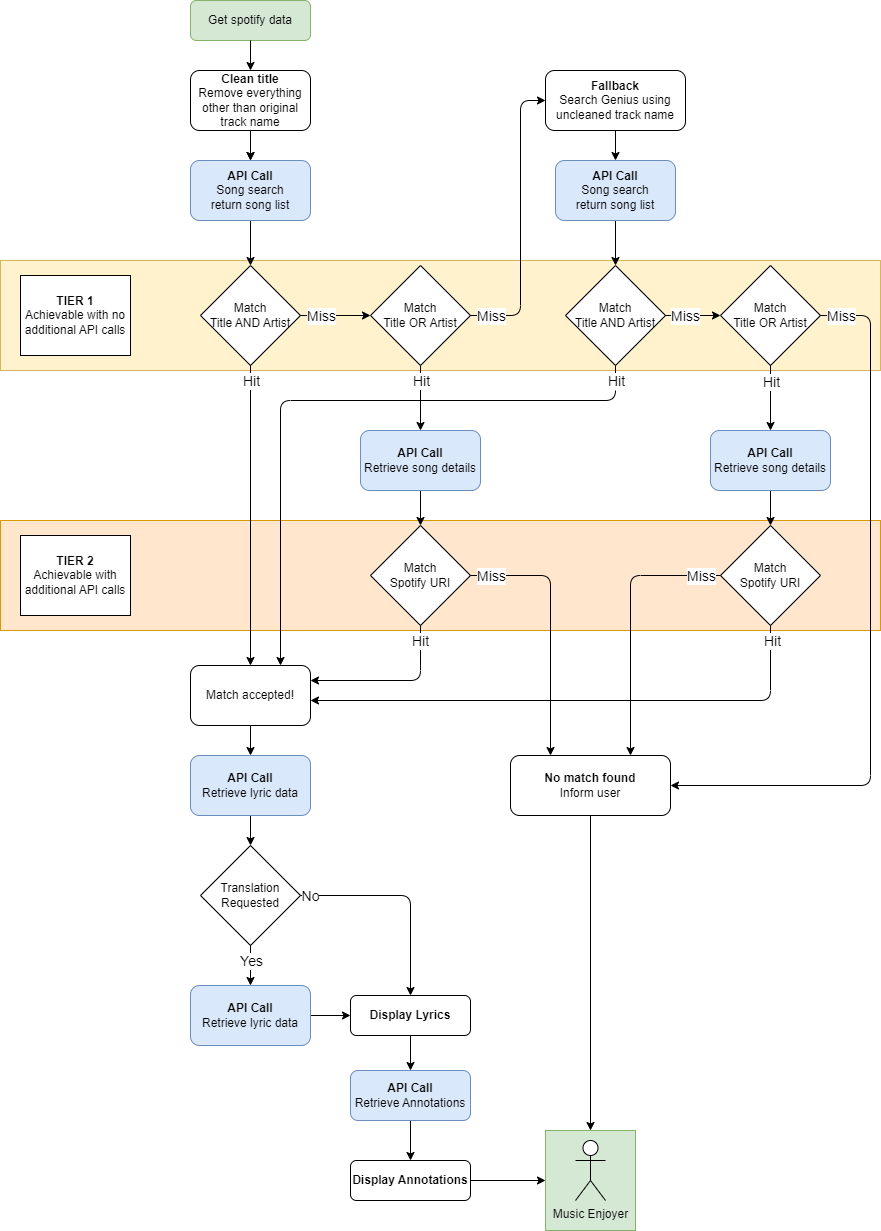

The diagram above was exported from draw.io. Its source (the exported page's mxGraphModel, read from the mxfile embedded in the PNG):
<mxGraphModel dx="1022" dy="1232" grid="1" gridSize="10" guides="1" tooltips="1" connect="1" arrows="1" fold="1" page="1" pageScale="1" pageWidth="1200" pageHeight="2000" math="0" shadow="0">
  <root>
    <mxCell id="0" />
    <mxCell id="1" parent="0" />
    <mxCell id="45" value="" style="rounded=0;whiteSpace=wrap;html=1;shadow=0;glass=0;sketch=0;fillColor=#d5e8d4;strokeColor=#82b366;" vertex="1" parent="1">
      <mxGeometry x="675" y="1270" width="90" height="100" as="geometry" />
    </mxCell>
    <mxCell id="13" value="" style="rounded=0;whiteSpace=wrap;html=1;fillColor=#ffe6cc;strokeColor=#d79b00;glass=0;shadow=0;movable=0;resizable=0;rotatable=0;deletable=0;editable=0;connectable=0;" vertex="1" parent="1">
      <mxGeometry x="130" y="660" width="880" height="110" as="geometry" />
    </mxCell>
    <mxCell id="11" value="" style="rounded=0;whiteSpace=wrap;html=1;fillColor=#fff2cc;strokeColor=#d6b656;glass=0;shadow=0;movable=0;resizable=0;rotatable=0;deletable=0;editable=0;connectable=0;" vertex="1" parent="1">
      <mxGeometry x="130" y="400" width="880" height="110" as="geometry" />
    </mxCell>
    <mxCell id="2" value="Get spotify data" style="rounded=1;whiteSpace=wrap;html=1;fillColor=#d5e8d4;strokeColor=#82b366;" vertex="1" parent="1">
      <mxGeometry x="320" y="140" width="120" height="40" as="geometry" />
    </mxCell>
    <mxCell id="3" value="" style="endArrow=classic;html=1;exitX=0.5;exitY=1;exitDx=0;exitDy=0;entryX=0.5;entryY=0;entryDx=0;entryDy=0;" edge="1" parent="1" source="2" target="4">
      <mxGeometry width="50" height="50" relative="1" as="geometry">
        <mxPoint x="440" y="330" as="sourcePoint" />
        <mxPoint x="380" y="230" as="targetPoint" />
      </mxGeometry>
    </mxCell>
    <mxCell id="8" value="" style="edgeStyle=none;html=1;" edge="1" parent="1" source="4" target="7">
      <mxGeometry relative="1" as="geometry" />
    </mxCell>
    <mxCell id="43" value="" style="edgeStyle=none;html=1;" edge="1" parent="1" source="4" target="7">
      <mxGeometry relative="1" as="geometry" />
    </mxCell>
    <mxCell id="4" value="&lt;b&gt;Clean title&lt;/b&gt;&lt;br&gt;Remove everything other than original track name" style="rounded=1;whiteSpace=wrap;html=1;" vertex="1" parent="1">
      <mxGeometry x="320" y="210" width="120" height="60" as="geometry" />
    </mxCell>
    <mxCell id="32" value="" style="edgeStyle=none;html=1;" edge="1" parent="1" source="5" target="31">
      <mxGeometry relative="1" as="geometry" />
    </mxCell>
    <mxCell id="5" value="&lt;b&gt;Fallback&lt;/b&gt;&lt;br&gt;Search Genius using uncleaned track name" style="rounded=1;whiteSpace=wrap;html=1;" vertex="1" parent="1">
      <mxGeometry x="675" y="210" width="140" height="60" as="geometry" />
    </mxCell>
    <mxCell id="6" value="Music Enjoyer" style="shape=umlActor;verticalLabelPosition=bottom;verticalAlign=top;html=1;outlineConnect=0;" vertex="1" parent="1">
      <mxGeometry x="705" y="1280" width="30" height="60" as="geometry" />
    </mxCell>
    <mxCell id="10" value="" style="edgeStyle=none;html=1;" edge="1" parent="1" source="7" target="9">
      <mxGeometry relative="1" as="geometry" />
    </mxCell>
    <mxCell id="7" value="&lt;b&gt;API Call&lt;/b&gt;&lt;br&gt;Song search&lt;br&gt;return song list" style="rounded=1;whiteSpace=wrap;html=1;fillColor=#dae8fc;strokeColor=#6c8ebf;" vertex="1" parent="1">
      <mxGeometry x="320" y="300" width="120" height="60" as="geometry" />
    </mxCell>
    <mxCell id="9" value="Match&lt;br&gt;Title AND Artist" style="rhombus;whiteSpace=wrap;html=1;" vertex="1" parent="1">
      <mxGeometry x="330" y="405" width="100" height="100" as="geometry" />
    </mxCell>
    <mxCell id="12" value="&lt;b&gt;TIER 1&lt;/b&gt;&lt;br&gt;Achievable with no additional API calls" style="rounded=0;whiteSpace=wrap;html=1;shadow=0;glass=0;sketch=0;" vertex="1" parent="1">
      <mxGeometry x="150" y="415" width="110" height="80" as="geometry" />
    </mxCell>
    <mxCell id="14" value="&lt;b&gt;TIER 2&lt;/b&gt;&lt;br&gt;Achievable with additional API calls" style="rounded=0;whiteSpace=wrap;html=1;shadow=0;glass=0;sketch=0;" vertex="1" parent="1">
      <mxGeometry x="150" y="675" width="110" height="80" as="geometry" />
    </mxCell>
    <mxCell id="37" value="" style="edgeStyle=none;html=1;" edge="1" parent="1" source="15" target="16">
      <mxGeometry relative="1" as="geometry" />
    </mxCell>
    <mxCell id="15" value="Match accepted!" style="rounded=1;whiteSpace=wrap;html=1;shadow=0;glass=0;sketch=0;" vertex="1" parent="1">
      <mxGeometry x="320" y="805" width="120" height="60" as="geometry" />
    </mxCell>
    <mxCell id="38" value="" style="edgeStyle=none;html=1;" edge="1" parent="1" source="16" target="36">
      <mxGeometry relative="1" as="geometry" />
    </mxCell>
    <mxCell id="16" value="&lt;span&gt;&lt;b&gt;API Call&lt;/b&gt;&lt;br&gt;&lt;/span&gt;Retrieve lyric data" style="rounded=1;whiteSpace=wrap;html=1;shadow=0;glass=0;sketch=0;fontStyle=0;fillColor=#dae8fc;strokeColor=#6c8ebf;" vertex="1" parent="1">
      <mxGeometry x="320" y="895" width="120" height="60" as="geometry" />
    </mxCell>
    <mxCell id="78" value="" style="edgeStyle=none;html=1;" edge="1" parent="1" source="21" target="52">
      <mxGeometry relative="1" as="geometry" />
    </mxCell>
    <mxCell id="21" value="&lt;b&gt;API Call&lt;/b&gt;&lt;br&gt;Retrieve lyric data" style="rounded=1;whiteSpace=wrap;html=1;fillColor=#dae8fc;strokeColor=#6c8ebf;" vertex="1" parent="1">
      <mxGeometry x="320" y="1125" width="120" height="60" as="geometry" />
    </mxCell>
    <mxCell id="22" value="" style="endArrow=classic;html=1;exitX=0.5;exitY=1;exitDx=0;exitDy=0;entryX=0.5;entryY=0;entryDx=0;entryDy=0;" edge="1" parent="1" source="9" target="15">
      <mxGeometry relative="1" as="geometry">
        <mxPoint x="510" y="750" as="sourcePoint" />
        <mxPoint x="610" y="750" as="targetPoint" />
      </mxGeometry>
    </mxCell>
    <mxCell id="23" value="Hit" style="edgeLabel;resizable=0;html=1;align=center;verticalAlign=middle;rounded=0;shadow=0;glass=0;sketch=0;fontSize=14;" connectable="0" vertex="1" parent="22">
      <mxGeometry relative="1" as="geometry">
        <mxPoint y="-135" as="offset" />
      </mxGeometry>
    </mxCell>
    <mxCell id="24" value="" style="endArrow=classic;html=1;exitX=1;exitY=0.5;exitDx=0;exitDy=0;entryX=0;entryY=0.5;entryDx=0;entryDy=0;" edge="1" parent="1" source="9" target="26">
      <mxGeometry relative="1" as="geometry">
        <mxPoint x="520" y="760" as="sourcePoint" />
        <mxPoint x="800" y="490" as="targetPoint" />
      </mxGeometry>
    </mxCell>
    <mxCell id="25" value="Miss" style="edgeLabel;resizable=0;html=1;align=center;verticalAlign=middle;rounded=0;shadow=0;glass=0;sketch=0;fontSize=14;" connectable="0" vertex="1" parent="24">
      <mxGeometry relative="1" as="geometry">
        <mxPoint x="-15" as="offset" />
      </mxGeometry>
    </mxCell>
    <mxCell id="26" value="Match&lt;br&gt;Title OR Artist" style="rhombus;whiteSpace=wrap;html=1;" vertex="1" parent="1">
      <mxGeometry x="500" y="405" width="100" height="100" as="geometry" />
    </mxCell>
    <mxCell id="27" value="" style="endArrow=classic;html=1;exitX=0.5;exitY=1;exitDx=0;exitDy=0;entryX=0.5;entryY=0;entryDx=0;entryDy=0;" edge="1" parent="1" source="26" target="92">
      <mxGeometry relative="1" as="geometry">
        <mxPoint x="570" y="780" as="sourcePoint" />
        <mxPoint x="540" y="530" as="targetPoint" />
      </mxGeometry>
    </mxCell>
    <mxCell id="110" value="Hit" style="edgeLabel;resizable=0;html=1;align=center;verticalAlign=middle;rounded=0;shadow=0;glass=0;sketch=0;fontSize=14;" connectable="0" vertex="1" parent="27">
      <mxGeometry relative="1" as="geometry">
        <mxPoint y="-18" as="offset" />
      </mxGeometry>
    </mxCell>
    <mxCell id="29" value="" style="endArrow=classic;html=1;exitX=1;exitY=0.5;exitDx=0;exitDy=0;entryX=0;entryY=0.5;entryDx=0;entryDy=0;" edge="1" parent="1" source="26" target="5">
      <mxGeometry relative="1" as="geometry">
        <mxPoint x="830" y="390" as="sourcePoint" />
        <mxPoint x="930" y="490" as="targetPoint" />
        <Array as="points">
          <mxPoint x="650" y="455" />
          <mxPoint x="650" y="240" />
        </Array>
      </mxGeometry>
    </mxCell>
    <mxCell id="109" value="Miss" style="edgeLabel;resizable=0;html=1;align=center;verticalAlign=middle;rounded=0;shadow=0;glass=0;sketch=0;fontSize=14;" connectable="0" vertex="1" parent="29">
      <mxGeometry relative="1" as="geometry">
        <mxPoint x="-30" y="95" as="offset" />
      </mxGeometry>
    </mxCell>
    <mxCell id="70" value="" style="edgeStyle=none;html=1;" edge="1" parent="1" source="31" target="57">
      <mxGeometry relative="1" as="geometry" />
    </mxCell>
    <mxCell id="31" value="&lt;b&gt;API Call&lt;/b&gt;&lt;br&gt;Song search&lt;br&gt;return song list" style="rounded=1;whiteSpace=wrap;html=1;fillColor=#dae8fc;strokeColor=#6c8ebf;" vertex="1" parent="1">
      <mxGeometry x="685" y="300" width="120" height="60" as="geometry" />
    </mxCell>
    <mxCell id="90" style="edgeStyle=none;html=1;exitX=0.5;exitY=1;exitDx=0;exitDy=0;" edge="1" parent="1" source="33" target="45">
      <mxGeometry relative="1" as="geometry" />
    </mxCell>
    <mxCell id="33" value="&lt;b&gt;No match found&lt;/b&gt;&lt;br&gt;Inform user" style="rounded=1;whiteSpace=wrap;html=1;" vertex="1" parent="1">
      <mxGeometry x="640" y="895" width="160" height="60" as="geometry" />
    </mxCell>
    <mxCell id="36" value="Translation Requested" style="rhombus;whiteSpace=wrap;html=1;" vertex="1" parent="1">
      <mxGeometry x="330" y="985" width="100" height="100" as="geometry" />
    </mxCell>
    <mxCell id="47" value="Match&lt;br&gt;Spotify URI" style="rhombus;whiteSpace=wrap;html=1;" vertex="1" parent="1">
      <mxGeometry x="500" y="665" width="100" height="100" as="geometry" />
    </mxCell>
    <mxCell id="50" value="" style="endArrow=classic;html=1;exitX=1;exitY=0.5;exitDx=0;exitDy=0;entryX=0.25;entryY=0;entryDx=0;entryDy=0;" edge="1" parent="1" source="47" target="33">
      <mxGeometry relative="1" as="geometry">
        <mxPoint x="910" y="915" as="sourcePoint" />
        <mxPoint x="680" y="890" as="targetPoint" />
        <Array as="points">
          <mxPoint x="680" y="715" />
        </Array>
      </mxGeometry>
    </mxCell>
    <mxCell id="51" value="Miss" style="edgeLabel;resizable=0;html=1;align=center;verticalAlign=middle;rounded=0;shadow=0;glass=0;sketch=0;fontSize=14;" connectable="0" vertex="1" parent="50">
      <mxGeometry relative="1" as="geometry">
        <mxPoint x="-60" y="-50" as="offset" />
      </mxGeometry>
    </mxCell>
    <mxCell id="85" value="" style="edgeStyle=none;html=1;" edge="1" parent="1" source="52" target="53">
      <mxGeometry relative="1" as="geometry" />
    </mxCell>
    <mxCell id="52" value="&lt;b&gt;Display Lyrics&lt;br&gt;&lt;/b&gt;" style="rounded=1;whiteSpace=wrap;html=1;" vertex="1" parent="1">
      <mxGeometry x="480" y="1135" width="120" height="40" as="geometry" />
    </mxCell>
    <mxCell id="86" value="" style="edgeStyle=none;html=1;" edge="1" parent="1" source="53" target="84">
      <mxGeometry relative="1" as="geometry" />
    </mxCell>
    <mxCell id="53" value="&lt;b&gt;API Call&lt;/b&gt;&lt;br&gt;Retrieve Annotations" style="rounded=1;whiteSpace=wrap;html=1;fillColor=#dae8fc;strokeColor=#6c8ebf;" vertex="1" parent="1">
      <mxGeometry x="480" y="1210" width="120" height="50" as="geometry" />
    </mxCell>
    <mxCell id="54" value="" style="endArrow=classic;html=1;exitX=0.5;exitY=1;exitDx=0;exitDy=0;entryX=1;entryY=0.25;entryDx=0;entryDy=0;" edge="1" parent="1" source="47" target="15">
      <mxGeometry relative="1" as="geometry">
        <mxPoint x="570" y="955" as="sourcePoint" />
        <mxPoint x="670" y="955" as="targetPoint" />
        <Array as="points">
          <mxPoint x="550" y="820" />
        </Array>
      </mxGeometry>
    </mxCell>
    <mxCell id="55" value="Hit" style="edgeLabel;resizable=0;html=1;align=center;verticalAlign=middle;rounded=0;shadow=0;glass=0;sketch=0;fontSize=14;" connectable="0" vertex="1" parent="54">
      <mxGeometry relative="1" as="geometry">
        <mxPoint x="27" y="-40" as="offset" />
      </mxGeometry>
    </mxCell>
    <mxCell id="57" value="Match&lt;br&gt;Title AND Artist" style="rhombus;whiteSpace=wrap;html=1;" vertex="1" parent="1">
      <mxGeometry x="695" y="405" width="100" height="100" as="geometry" />
    </mxCell>
    <mxCell id="58" value="" style="endArrow=classic;html=1;exitX=1;exitY=0.5;exitDx=0;exitDy=0;entryX=0;entryY=0.5;entryDx=0;entryDy=0;" edge="1" parent="1" source="57" target="69">
      <mxGeometry relative="1" as="geometry">
        <mxPoint x="860" y="760" as="sourcePoint" />
        <mxPoint x="840" y="455" as="targetPoint" />
      </mxGeometry>
    </mxCell>
    <mxCell id="111" value="Miss" style="edgeLabel;resizable=0;html=1;align=center;verticalAlign=middle;rounded=0;shadow=0;glass=0;sketch=0;fontSize=14;" connectable="0" vertex="1" parent="58">
      <mxGeometry relative="1" as="geometry">
        <mxPoint x="-8" as="offset" />
      </mxGeometry>
    </mxCell>
    <mxCell id="64" value="Match&lt;br&gt;Spotify URI" style="rhombus;whiteSpace=wrap;html=1;" vertex="1" parent="1">
      <mxGeometry x="850" y="665" width="100" height="100" as="geometry" />
    </mxCell>
    <mxCell id="67" value="" style="endArrow=classic;html=1;exitX=0.5;exitY=1;exitDx=0;exitDy=0;" edge="1" parent="1" source="64">
      <mxGeometry relative="1" as="geometry">
        <mxPoint x="910" y="955" as="sourcePoint" />
        <mxPoint x="440" y="840" as="targetPoint" />
        <Array as="points">
          <mxPoint x="900" y="840" />
        </Array>
      </mxGeometry>
    </mxCell>
    <mxCell id="68" value="Hit" style="edgeLabel;resizable=0;html=1;align=center;verticalAlign=middle;rounded=0;shadow=0;glass=0;sketch=0;fontSize=14;" connectable="0" vertex="1" parent="67">
      <mxGeometry relative="1" as="geometry">
        <mxPoint x="193" y="-60" as="offset" />
      </mxGeometry>
    </mxCell>
    <mxCell id="69" value="Match&lt;br&gt;Title OR Artist" style="rhombus;whiteSpace=wrap;html=1;" vertex="1" parent="1">
      <mxGeometry x="850" y="405" width="100" height="100" as="geometry" />
    </mxCell>
    <mxCell id="71" value="" style="endArrow=classic;html=1;exitX=0.5;exitY=1;exitDx=0;exitDy=0;entryX=0.75;entryY=0;entryDx=0;entryDy=0;" edge="1" parent="1" source="57" target="15">
      <mxGeometry relative="1" as="geometry">
        <mxPoint x="720" y="560" as="sourcePoint" />
        <mxPoint x="430" y="550" as="targetPoint" />
        <Array as="points">
          <mxPoint x="745" y="540" />
          <mxPoint x="410" y="540" />
        </Array>
      </mxGeometry>
    </mxCell>
    <mxCell id="112" value="Hit" style="edgeLabel;resizable=0;html=1;align=center;verticalAlign=middle;rounded=0;shadow=0;glass=0;sketch=0;fontSize=14;" connectable="0" vertex="1" parent="71">
      <mxGeometry relative="1" as="geometry">
        <mxPoint x="283" y="-20" as="offset" />
      </mxGeometry>
    </mxCell>
    <mxCell id="73" value="" style="endArrow=classic;html=1;exitX=0;exitY=0.5;exitDx=0;exitDy=0;entryX=0.75;entryY=0;entryDx=0;entryDy=0;" edge="1" parent="1" source="64" target="33">
      <mxGeometry relative="1" as="geometry">
        <mxPoint x="750" y="810" as="sourcePoint" />
        <mxPoint x="750" y="870" as="targetPoint" />
        <Array as="points">
          <mxPoint x="760" y="715" />
        </Array>
      </mxGeometry>
    </mxCell>
    <mxCell id="80" value="" style="endArrow=classic;html=1;exitX=0.5;exitY=1;exitDx=0;exitDy=0;entryX=0.5;entryY=0;entryDx=0;entryDy=0;" edge="1" parent="1" source="36" target="21">
      <mxGeometry relative="1" as="geometry">
        <mxPoint x="430" y="1080" as="sourcePoint" />
        <mxPoint x="530" y="1080" as="targetPoint" />
      </mxGeometry>
    </mxCell>
    <mxCell id="81" value="Yes" style="edgeLabel;resizable=0;html=1;align=center;verticalAlign=middle;rounded=0;shadow=0;glass=0;sketch=0;fontSize=14;" connectable="0" vertex="1" parent="80">
      <mxGeometry relative="1" as="geometry">
        <mxPoint y="-5" as="offset" />
      </mxGeometry>
    </mxCell>
    <mxCell id="82" value="" style="endArrow=classic;html=1;exitX=1;exitY=0.5;exitDx=0;exitDy=0;entryX=0.5;entryY=0;entryDx=0;entryDy=0;" edge="1" parent="1" source="36" target="52">
      <mxGeometry relative="1" as="geometry">
        <mxPoint x="440" y="1034.83" as="sourcePoint" />
        <mxPoint x="540" y="1034.83" as="targetPoint" />
        <Array as="points">
          <mxPoint x="540" y="1035" />
        </Array>
      </mxGeometry>
    </mxCell>
    <mxCell id="83" value="No" style="edgeLabel;resizable=0;html=1;align=center;verticalAlign=middle;rounded=0;shadow=0;glass=0;sketch=0;fontSize=14;" connectable="0" vertex="1" parent="82">
      <mxGeometry relative="1" as="geometry">
        <mxPoint x="-95" as="offset" />
      </mxGeometry>
    </mxCell>
    <mxCell id="91" style="edgeStyle=none;html=1;exitX=1;exitY=0.5;exitDx=0;exitDy=0;" edge="1" parent="1" source="84" target="45">
      <mxGeometry relative="1" as="geometry" />
    </mxCell>
    <mxCell id="84" value="&lt;b&gt;Display Annotations&lt;br&gt;&lt;/b&gt;" style="rounded=1;whiteSpace=wrap;html=1;" vertex="1" parent="1">
      <mxGeometry x="480" y="1300" width="120" height="40" as="geometry" />
    </mxCell>
    <mxCell id="87" value="" style="endArrow=classic;html=1;exitX=1;exitY=0.5;exitDx=0;exitDy=0;entryX=1;entryY=0.5;entryDx=0;entryDy=0;" edge="1" parent="1" source="69" target="33">
      <mxGeometry relative="1" as="geometry">
        <mxPoint x="1010" y="510" as="sourcePoint" />
        <mxPoint x="1110" y="510" as="targetPoint" />
        <Array as="points">
          <mxPoint x="1000" y="455" />
          <mxPoint x="1000" y="925" />
        </Array>
      </mxGeometry>
    </mxCell>
    <mxCell id="114" value="Miss" style="edgeLabel;resizable=0;html=1;align=center;verticalAlign=middle;rounded=0;shadow=0;glass=0;sketch=0;fontSize=14;" connectable="0" vertex="1" parent="87">
      <mxGeometry relative="1" as="geometry">
        <mxPoint x="-30" y="-310" as="offset" />
      </mxGeometry>
    </mxCell>
    <mxCell id="94" value="" style="edgeStyle=none;html=1;" edge="1" parent="1" source="92" target="47">
      <mxGeometry relative="1" as="geometry" />
    </mxCell>
    <mxCell id="92" value="&lt;b&gt;API Call&lt;/b&gt;&lt;br&gt;Retrieve song details" style="rounded=1;whiteSpace=wrap;html=1;fillColor=#dae8fc;strokeColor=#6c8ebf;" vertex="1" parent="1">
      <mxGeometry x="490" y="570" width="120" height="60" as="geometry" />
    </mxCell>
    <mxCell id="96" value="" style="edgeStyle=none;html=1;" edge="1" parent="1" source="95" target="64">
      <mxGeometry relative="1" as="geometry" />
    </mxCell>
    <mxCell id="95" value="&lt;b&gt;API Call&lt;/b&gt;&lt;br&gt;Retrieve song details" style="rounded=1;whiteSpace=wrap;html=1;fillColor=#dae8fc;strokeColor=#6c8ebf;" vertex="1" parent="1">
      <mxGeometry x="840" y="570" width="120" height="60" as="geometry" />
    </mxCell>
    <mxCell id="99" value="" style="endArrow=classic;html=1;exitX=0.5;exitY=1;exitDx=0;exitDy=0;entryX=0.5;entryY=0;entryDx=0;entryDy=0;" edge="1" parent="1" source="69" target="95">
      <mxGeometry relative="1" as="geometry">
        <mxPoint x="830" y="530" as="sourcePoint" />
        <mxPoint x="930" y="530" as="targetPoint" />
      </mxGeometry>
    </mxCell>
    <mxCell id="113" value="Hit" style="edgeLabel;resizable=0;html=1;align=center;verticalAlign=middle;rounded=0;shadow=0;glass=0;sketch=0;fontSize=14;" connectable="0" vertex="1" parent="99">
      <mxGeometry relative="1" as="geometry">
        <mxPoint y="-17" as="offset" />
      </mxGeometry>
    </mxCell>
    <mxCell id="115" value="Miss" style="edgeLabel;resizable=0;html=1;align=center;verticalAlign=middle;rounded=0;shadow=0;glass=0;sketch=0;fontSize=14;" connectable="0" vertex="1" parent="1">
      <mxGeometry x="830.0009523809525" y="715" as="geometry" />
    </mxCell>
  </root>
</mxGraphModel>